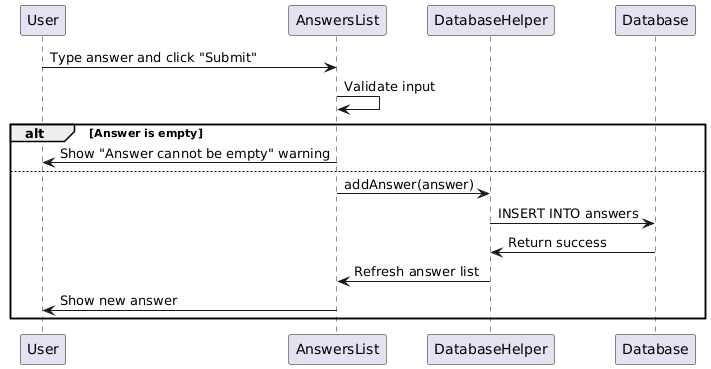

The diagram above was rendered by PlantUML. Its source (embedded in the PNG):
@startuml
participant User
participant AnswersList
participant DatabaseHelper
participant Database

User -> AnswersList: Type answer and click "Submit"
AnswersList -> AnswersList: Validate input
alt Answer is empty
    AnswersList -> User: Show "Answer cannot be empty" warning
else
    AnswersList -> DatabaseHelper: addAnswer(answer)
    DatabaseHelper -> Database: INSERT INTO answers
    Database -> DatabaseHelper: Return success
    DatabaseHelper -> AnswersList: Refresh answer list
    AnswersList -> User: Show new answer
end
@enduml